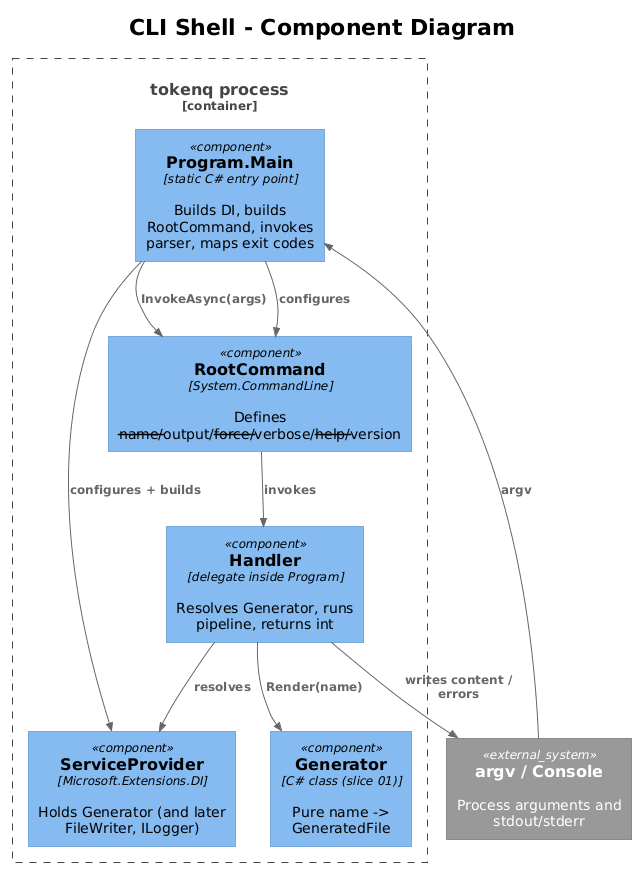

The diagram above was rendered by PlantUML. Its source (embedded in the PNG):
@startuml
!theme plain
!include <C4/C4_Component>

title CLI Shell - Component Diagram

Container_Boundary(proc, "tokenq process") {
    Component(prog, "Program.Main", "static C# entry point", "Builds DI, builds RootCommand, invokes parser, maps exit codes")
    Component(rc,   "RootCommand",    "System.CommandLine",     "Defines --name/--output/--force/--verbose/--help/--version")
    Component(hdl,  "Handler",        "delegate inside Program", "Resolves Generator, runs pipeline, returns int")
    Component(di,   "ServiceProvider","Microsoft.Extensions.DI", "Holds Generator (and later FileWriter, ILogger)")
    Component(gen,  "Generator",      "C# class (slice 01)",     "Pure name -> GeneratedFile")
}

System_Ext(argv, "argv / Console", "Process arguments and stdout/stderr")

Rel(argv, prog, "argv")
Rel(prog, di,   "configures + builds")
Rel(prog, rc,   "configures")
Rel(prog, rc,   "InvokeAsync(args)")
Rel(rc,   hdl,  "invokes")
Rel(hdl,  di,   "resolves")
Rel(hdl,  gen,  "Render(name)")
Rel(hdl,  argv, "writes content / errors")
@enduml